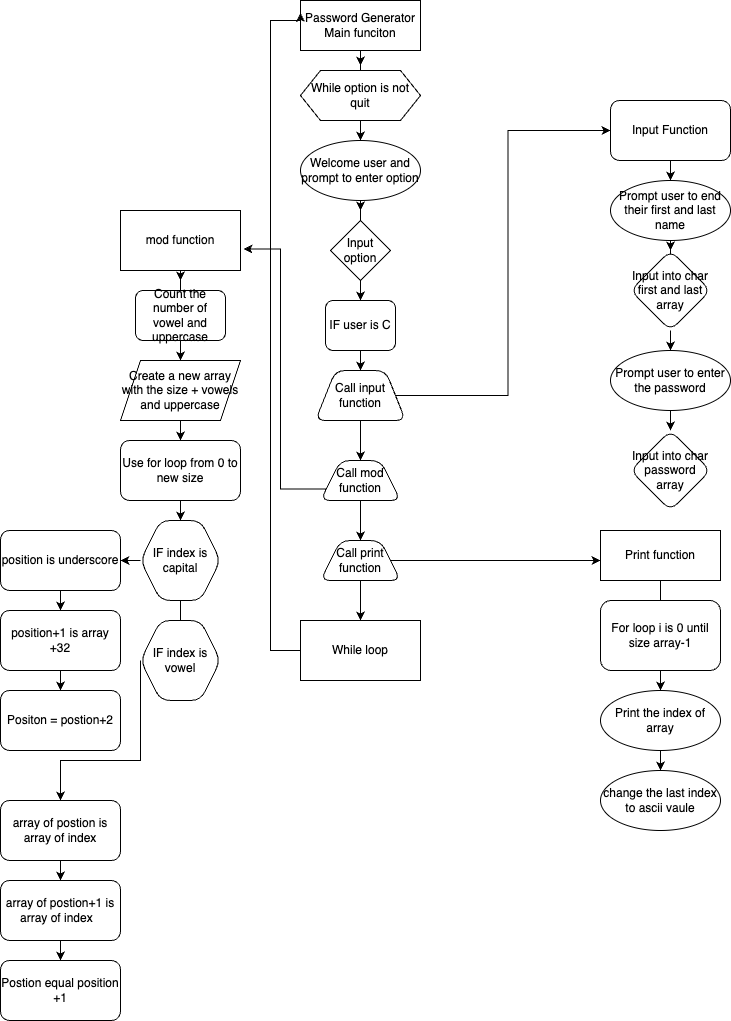

The diagram above was exported from draw.io. Its source (the exported page's mxGraphModel, read from the mxfile embedded in the PNG):
<mxGraphModel dx="946" dy="614" grid="1" gridSize="10" guides="1" tooltips="1" connect="1" arrows="1" fold="1" page="1" pageScale="1" pageWidth="850" pageHeight="1100" math="0" shadow="0">
  <root>
    <mxCell id="0" />
    <mxCell id="1" parent="0" />
    <mxCell id="WnFePd4RzDS0jpsiqAJY-4" style="edgeStyle=orthogonalEdgeStyle;rounded=0;orthogonalLoop=1;jettySize=auto;html=1;" edge="1" parent="1" source="WnFePd4RzDS0jpsiqAJY-2">
      <mxGeometry relative="1" as="geometry">
        <mxPoint x="360" y="115" as="targetPoint" />
      </mxGeometry>
    </mxCell>
    <mxCell id="WnFePd4RzDS0jpsiqAJY-2" value="Password Generator&lt;br&gt;Main funciton" style="rounded=0;whiteSpace=wrap;html=1;" vertex="1" parent="1">
      <mxGeometry x="300" y="50" width="120" height="50" as="geometry" />
    </mxCell>
    <mxCell id="WnFePd4RzDS0jpsiqAJY-7" style="edgeStyle=orthogonalEdgeStyle;rounded=0;orthogonalLoop=1;jettySize=auto;html=1;exitX=0.5;exitY=1;exitDx=0;exitDy=0;entryX=0.5;entryY=0;entryDx=0;entryDy=0;" edge="1" parent="1" source="WnFePd4RzDS0jpsiqAJY-5" target="WnFePd4RzDS0jpsiqAJY-6">
      <mxGeometry relative="1" as="geometry" />
    </mxCell>
    <mxCell id="WnFePd4RzDS0jpsiqAJY-5" value="While option is not quit" style="shape=hexagon;perimeter=hexagonPerimeter2;whiteSpace=wrap;html=1;fixedSize=1;" vertex="1" parent="1">
      <mxGeometry x="300" y="120" width="120" height="50" as="geometry" />
    </mxCell>
    <mxCell id="WnFePd4RzDS0jpsiqAJY-9" value="" style="edgeStyle=orthogonalEdgeStyle;rounded=0;orthogonalLoop=1;jettySize=auto;html=1;" edge="1" parent="1" source="WnFePd4RzDS0jpsiqAJY-6">
      <mxGeometry relative="1" as="geometry">
        <mxPoint x="360" y="260" as="targetPoint" />
      </mxGeometry>
    </mxCell>
    <mxCell id="WnFePd4RzDS0jpsiqAJY-6" value="Welcome user and prompt to enter option" style="ellipse;whiteSpace=wrap;html=1;" vertex="1" parent="1">
      <mxGeometry x="300" y="190" width="120" height="60" as="geometry" />
    </mxCell>
    <mxCell id="WnFePd4RzDS0jpsiqAJY-12" value="" style="edgeStyle=orthogonalEdgeStyle;rounded=0;orthogonalLoop=1;jettySize=auto;html=1;" edge="1" parent="1" target="WnFePd4RzDS0jpsiqAJY-11">
      <mxGeometry relative="1" as="geometry">
        <mxPoint x="355" y="290" as="sourcePoint" />
      </mxGeometry>
    </mxCell>
    <mxCell id="WnFePd4RzDS0jpsiqAJY-18" value="" style="edgeStyle=orthogonalEdgeStyle;rounded=0;orthogonalLoop=1;jettySize=auto;html=1;" edge="1" parent="1" source="WnFePd4RzDS0jpsiqAJY-11" target="WnFePd4RzDS0jpsiqAJY-15">
      <mxGeometry relative="1" as="geometry" />
    </mxCell>
    <mxCell id="WnFePd4RzDS0jpsiqAJY-11" value="IF user is C" style="rounded=1;whiteSpace=wrap;html=1;" vertex="1" parent="1">
      <mxGeometry x="325" y="350" width="70" height="50" as="geometry" />
    </mxCell>
    <mxCell id="WnFePd4RzDS0jpsiqAJY-13" value="Input option" style="rhombus;whiteSpace=wrap;html=1;" vertex="1" parent="1">
      <mxGeometry x="330" y="270" width="60" height="60" as="geometry" />
    </mxCell>
    <mxCell id="WnFePd4RzDS0jpsiqAJY-24" style="edgeStyle=orthogonalEdgeStyle;rounded=0;orthogonalLoop=1;jettySize=auto;html=1;entryX=0;entryY=0.5;entryDx=0;entryDy=0;" edge="1" parent="1" source="WnFePd4RzDS0jpsiqAJY-15" target="WnFePd4RzDS0jpsiqAJY-23">
      <mxGeometry relative="1" as="geometry" />
    </mxCell>
    <mxCell id="WnFePd4RzDS0jpsiqAJY-38" value="" style="edgeStyle=orthogonalEdgeStyle;rounded=0;orthogonalLoop=1;jettySize=auto;html=1;" edge="1" parent="1" source="WnFePd4RzDS0jpsiqAJY-15" target="WnFePd4RzDS0jpsiqAJY-37">
      <mxGeometry relative="1" as="geometry" />
    </mxCell>
    <mxCell id="WnFePd4RzDS0jpsiqAJY-15" value="Call input function" style="shape=trapezoid;perimeter=trapezoidPerimeter;whiteSpace=wrap;html=1;fixedSize=1;rounded=1;" vertex="1" parent="1">
      <mxGeometry x="315" y="420" width="90" height="50" as="geometry" />
    </mxCell>
    <mxCell id="WnFePd4RzDS0jpsiqAJY-26" value="" style="edgeStyle=orthogonalEdgeStyle;rounded=0;orthogonalLoop=1;jettySize=auto;html=1;" edge="1" parent="1" source="WnFePd4RzDS0jpsiqAJY-23" target="WnFePd4RzDS0jpsiqAJY-25">
      <mxGeometry relative="1" as="geometry" />
    </mxCell>
    <mxCell id="WnFePd4RzDS0jpsiqAJY-23" value="Input Function" style="whiteSpace=wrap;html=1;rounded=1;" vertex="1" parent="1">
      <mxGeometry x="610" y="150" width="120" height="60" as="geometry" />
    </mxCell>
    <mxCell id="WnFePd4RzDS0jpsiqAJY-28" value="" style="edgeStyle=orthogonalEdgeStyle;rounded=0;orthogonalLoop=1;jettySize=auto;html=1;" edge="1" parent="1" source="WnFePd4RzDS0jpsiqAJY-25" target="WnFePd4RzDS0jpsiqAJY-27">
      <mxGeometry relative="1" as="geometry" />
    </mxCell>
    <mxCell id="WnFePd4RzDS0jpsiqAJY-25" value="Prompt user to end their first and last name" style="ellipse;whiteSpace=wrap;html=1;rounded=1;" vertex="1" parent="1">
      <mxGeometry x="610" y="230" width="120" height="60" as="geometry" />
    </mxCell>
    <mxCell id="WnFePd4RzDS0jpsiqAJY-33" value="" style="edgeStyle=orthogonalEdgeStyle;rounded=0;orthogonalLoop=1;jettySize=auto;html=1;" edge="1" parent="1" source="WnFePd4RzDS0jpsiqAJY-27" target="WnFePd4RzDS0jpsiqAJY-32">
      <mxGeometry relative="1" as="geometry" />
    </mxCell>
    <mxCell id="WnFePd4RzDS0jpsiqAJY-27" value="Input into char first and last array" style="rhombus;whiteSpace=wrap;html=1;rounded=1;" vertex="1" parent="1">
      <mxGeometry x="630" y="300" width="80" height="80" as="geometry" />
    </mxCell>
    <mxCell id="WnFePd4RzDS0jpsiqAJY-36" style="edgeStyle=orthogonalEdgeStyle;rounded=0;orthogonalLoop=1;jettySize=auto;html=1;exitX=0.5;exitY=1;exitDx=0;exitDy=0;entryX=0.5;entryY=0;entryDx=0;entryDy=0;" edge="1" parent="1" source="WnFePd4RzDS0jpsiqAJY-32" target="WnFePd4RzDS0jpsiqAJY-34">
      <mxGeometry relative="1" as="geometry" />
    </mxCell>
    <mxCell id="WnFePd4RzDS0jpsiqAJY-32" value="Prompt user to enter the password" style="ellipse;whiteSpace=wrap;html=1;rounded=1;" vertex="1" parent="1">
      <mxGeometry x="610" y="400" width="120" height="60" as="geometry" />
    </mxCell>
    <mxCell id="WnFePd4RzDS0jpsiqAJY-34" value="Input into char password array" style="rhombus;whiteSpace=wrap;html=1;rounded=1;" vertex="1" parent="1">
      <mxGeometry x="630" y="480" width="80" height="80" as="geometry" />
    </mxCell>
    <mxCell id="WnFePd4RzDS0jpsiqAJY-42" style="edgeStyle=orthogonalEdgeStyle;rounded=0;orthogonalLoop=1;jettySize=auto;html=1;exitX=0;exitY=0.75;exitDx=0;exitDy=0;entryX=1.025;entryY=0.642;entryDx=0;entryDy=0;entryPerimeter=0;" edge="1" parent="1" source="WnFePd4RzDS0jpsiqAJY-37" target="WnFePd4RzDS0jpsiqAJY-41">
      <mxGeometry relative="1" as="geometry">
        <Array as="points">
          <mxPoint x="280" y="539" />
          <mxPoint x="280" y="299" />
        </Array>
      </mxGeometry>
    </mxCell>
    <mxCell id="WnFePd4RzDS0jpsiqAJY-79" value="" style="edgeStyle=orthogonalEdgeStyle;rounded=0;orthogonalLoop=1;jettySize=auto;html=1;" edge="1" parent="1" source="WnFePd4RzDS0jpsiqAJY-37" target="WnFePd4RzDS0jpsiqAJY-78">
      <mxGeometry relative="1" as="geometry" />
    </mxCell>
    <mxCell id="WnFePd4RzDS0jpsiqAJY-37" value="Call mod function" style="shape=trapezoid;perimeter=trapezoidPerimeter;whiteSpace=wrap;html=1;fixedSize=1;rounded=1;" vertex="1" parent="1">
      <mxGeometry x="320" y="510" width="80" height="40" as="geometry" />
    </mxCell>
    <mxCell id="WnFePd4RzDS0jpsiqAJY-44" style="edgeStyle=orthogonalEdgeStyle;rounded=0;orthogonalLoop=1;jettySize=auto;html=1;" edge="1" parent="1" source="WnFePd4RzDS0jpsiqAJY-41">
      <mxGeometry relative="1" as="geometry">
        <mxPoint x="180" y="330" as="targetPoint" />
      </mxGeometry>
    </mxCell>
    <mxCell id="WnFePd4RzDS0jpsiqAJY-41" value="mod function" style="rounded=0;whiteSpace=wrap;html=1;" vertex="1" parent="1">
      <mxGeometry x="120" y="260" width="120" height="60" as="geometry" />
    </mxCell>
    <mxCell id="WnFePd4RzDS0jpsiqAJY-50" style="edgeStyle=orthogonalEdgeStyle;rounded=0;orthogonalLoop=1;jettySize=auto;html=1;entryX=0.5;entryY=0;entryDx=0;entryDy=0;" edge="1" parent="1" source="WnFePd4RzDS0jpsiqAJY-48" target="WnFePd4RzDS0jpsiqAJY-49">
      <mxGeometry relative="1" as="geometry" />
    </mxCell>
    <mxCell id="WnFePd4RzDS0jpsiqAJY-48" value="Count the number of vowel and uppercase" style="rounded=1;whiteSpace=wrap;html=1;" vertex="1" parent="1">
      <mxGeometry x="135" y="340" width="90" height="50" as="geometry" />
    </mxCell>
    <mxCell id="WnFePd4RzDS0jpsiqAJY-53" style="edgeStyle=orthogonalEdgeStyle;rounded=0;orthogonalLoop=1;jettySize=auto;html=1;" edge="1" parent="1" source="WnFePd4RzDS0jpsiqAJY-49" target="WnFePd4RzDS0jpsiqAJY-51">
      <mxGeometry relative="1" as="geometry" />
    </mxCell>
    <mxCell id="WnFePd4RzDS0jpsiqAJY-49" value="Create a new array with the size + vowels and uppercase" style="shape=parallelogram;perimeter=parallelogramPerimeter;whiteSpace=wrap;html=1;fixedSize=1;" vertex="1" parent="1">
      <mxGeometry x="120" y="410" width="120" height="60" as="geometry" />
    </mxCell>
    <mxCell id="WnFePd4RzDS0jpsiqAJY-56" value="" style="edgeStyle=orthogonalEdgeStyle;rounded=0;orthogonalLoop=1;jettySize=auto;html=1;" edge="1" parent="1" source="WnFePd4RzDS0jpsiqAJY-51" target="WnFePd4RzDS0jpsiqAJY-55">
      <mxGeometry relative="1" as="geometry" />
    </mxCell>
    <mxCell id="WnFePd4RzDS0jpsiqAJY-51" value="Use for loop from 0 to new size" style="rounded=1;whiteSpace=wrap;html=1;" vertex="1" parent="1">
      <mxGeometry x="120" y="490" width="120" height="60" as="geometry" />
    </mxCell>
    <mxCell id="WnFePd4RzDS0jpsiqAJY-58" style="edgeStyle=orthogonalEdgeStyle;rounded=0;orthogonalLoop=1;jettySize=auto;html=1;exitX=0;exitY=0.5;exitDx=0;exitDy=0;entryX=1;entryY=0.5;entryDx=0;entryDy=0;" edge="1" parent="1" source="WnFePd4RzDS0jpsiqAJY-55">
      <mxGeometry relative="1" as="geometry">
        <mxPoint x="120" y="610" as="targetPoint" />
      </mxGeometry>
    </mxCell>
    <mxCell id="WnFePd4RzDS0jpsiqAJY-66" style="edgeStyle=orthogonalEdgeStyle;rounded=0;orthogonalLoop=1;jettySize=auto;html=1;" edge="1" parent="1" source="WnFePd4RzDS0jpsiqAJY-55">
      <mxGeometry relative="1" as="geometry">
        <mxPoint x="180" y="650" as="targetPoint" />
      </mxGeometry>
    </mxCell>
    <mxCell id="WnFePd4RzDS0jpsiqAJY-55" value="IF index is capital" style="shape=hexagon;perimeter=hexagonPerimeter2;whiteSpace=wrap;html=1;fixedSize=1;rounded=1;" vertex="1" parent="1">
      <mxGeometry x="140" y="570" width="80" height="80" as="geometry" />
    </mxCell>
    <mxCell id="WnFePd4RzDS0jpsiqAJY-61" value="" style="edgeStyle=orthogonalEdgeStyle;rounded=0;orthogonalLoop=1;jettySize=auto;html=1;" edge="1" parent="1" source="WnFePd4RzDS0jpsiqAJY-59" target="WnFePd4RzDS0jpsiqAJY-60">
      <mxGeometry relative="1" as="geometry" />
    </mxCell>
    <mxCell id="WnFePd4RzDS0jpsiqAJY-59" value="position is underscore" style="rounded=1;whiteSpace=wrap;html=1;" vertex="1" parent="1">
      <mxGeometry y="580" width="120" height="60" as="geometry" />
    </mxCell>
    <mxCell id="WnFePd4RzDS0jpsiqAJY-63" value="" style="edgeStyle=orthogonalEdgeStyle;rounded=0;orthogonalLoop=1;jettySize=auto;html=1;" edge="1" parent="1" source="WnFePd4RzDS0jpsiqAJY-60" target="WnFePd4RzDS0jpsiqAJY-62">
      <mxGeometry relative="1" as="geometry" />
    </mxCell>
    <mxCell id="WnFePd4RzDS0jpsiqAJY-60" value="position+1 is array +32" style="whiteSpace=wrap;html=1;rounded=1;" vertex="1" parent="1">
      <mxGeometry y="660" width="120" height="60" as="geometry" />
    </mxCell>
    <mxCell id="WnFePd4RzDS0jpsiqAJY-62" value="Positon = postion+2" style="whiteSpace=wrap;html=1;rounded=1;" vertex="1" parent="1">
      <mxGeometry y="740" width="120" height="60" as="geometry" />
    </mxCell>
    <mxCell id="WnFePd4RzDS0jpsiqAJY-70" style="edgeStyle=orthogonalEdgeStyle;rounded=0;orthogonalLoop=1;jettySize=auto;html=1;exitX=0;exitY=0.5;exitDx=0;exitDy=0;" edge="1" parent="1" source="WnFePd4RzDS0jpsiqAJY-64">
      <mxGeometry relative="1" as="geometry">
        <mxPoint x="60" y="850" as="targetPoint" />
        <Array as="points">
          <mxPoint x="140" y="810" />
          <mxPoint x="60" y="810" />
        </Array>
      </mxGeometry>
    </mxCell>
    <mxCell id="WnFePd4RzDS0jpsiqAJY-64" value="IF index is vowel" style="shape=hexagon;perimeter=hexagonPerimeter2;whiteSpace=wrap;html=1;fixedSize=1;rounded=1;" vertex="1" parent="1">
      <mxGeometry x="140" y="670" width="80" height="80" as="geometry" />
    </mxCell>
    <mxCell id="WnFePd4RzDS0jpsiqAJY-73" style="edgeStyle=orthogonalEdgeStyle;rounded=0;orthogonalLoop=1;jettySize=auto;html=1;" edge="1" parent="1" source="WnFePd4RzDS0jpsiqAJY-71" target="WnFePd4RzDS0jpsiqAJY-72">
      <mxGeometry relative="1" as="geometry" />
    </mxCell>
    <mxCell id="WnFePd4RzDS0jpsiqAJY-71" value="array of postion is array of index" style="rounded=1;whiteSpace=wrap;html=1;" vertex="1" parent="1">
      <mxGeometry y="850" width="120" height="60" as="geometry" />
    </mxCell>
    <mxCell id="WnFePd4RzDS0jpsiqAJY-75" style="edgeStyle=orthogonalEdgeStyle;rounded=0;orthogonalLoop=1;jettySize=auto;html=1;exitX=0.5;exitY=1;exitDx=0;exitDy=0;entryX=0.5;entryY=0;entryDx=0;entryDy=0;" edge="1" parent="1" source="WnFePd4RzDS0jpsiqAJY-72" target="WnFePd4RzDS0jpsiqAJY-74">
      <mxGeometry relative="1" as="geometry" />
    </mxCell>
    <mxCell id="WnFePd4RzDS0jpsiqAJY-72" value="array of postion+1 is array of index&lt;span style=&quot;white-space: pre;&quot;&gt;&#09;&lt;/span&gt;" style="rounded=1;whiteSpace=wrap;html=1;" vertex="1" parent="1">
      <mxGeometry y="930" width="120" height="60" as="geometry" />
    </mxCell>
    <mxCell id="WnFePd4RzDS0jpsiqAJY-74" value="Postion equal position +1" style="rounded=1;whiteSpace=wrap;html=1;" vertex="1" parent="1">
      <mxGeometry y="1010" width="120" height="60" as="geometry" />
    </mxCell>
    <mxCell id="WnFePd4RzDS0jpsiqAJY-81" style="edgeStyle=orthogonalEdgeStyle;rounded=0;orthogonalLoop=1;jettySize=auto;html=1;" edge="1" parent="1" source="WnFePd4RzDS0jpsiqAJY-78">
      <mxGeometry relative="1" as="geometry">
        <mxPoint x="600" y="610" as="targetPoint" />
      </mxGeometry>
    </mxCell>
    <mxCell id="WnFePd4RzDS0jpsiqAJY-90" value="" style="edgeStyle=orthogonalEdgeStyle;rounded=0;orthogonalLoop=1;jettySize=auto;html=1;" edge="1" parent="1" source="WnFePd4RzDS0jpsiqAJY-78" target="WnFePd4RzDS0jpsiqAJY-89">
      <mxGeometry relative="1" as="geometry" />
    </mxCell>
    <mxCell id="WnFePd4RzDS0jpsiqAJY-78" value="Call print function" style="shape=trapezoid;perimeter=trapezoidPerimeter;whiteSpace=wrap;html=1;fixedSize=1;rounded=1;" vertex="1" parent="1">
      <mxGeometry x="320" y="590" width="80" height="40" as="geometry" />
    </mxCell>
    <mxCell id="WnFePd4RzDS0jpsiqAJY-96" style="edgeStyle=orthogonalEdgeStyle;rounded=0;orthogonalLoop=1;jettySize=auto;html=1;" edge="1" parent="1" source="WnFePd4RzDS0jpsiqAJY-82">
      <mxGeometry relative="1" as="geometry">
        <mxPoint x="660" y="625" as="targetPoint" />
      </mxGeometry>
    </mxCell>
    <mxCell id="WnFePd4RzDS0jpsiqAJY-82" value="Print function" style="rounded=0;whiteSpace=wrap;html=1;" vertex="1" parent="1">
      <mxGeometry x="600" y="580" width="120" height="50" as="geometry" />
    </mxCell>
    <mxCell id="WnFePd4RzDS0jpsiqAJY-97" value="" style="edgeStyle=orthogonalEdgeStyle;rounded=0;orthogonalLoop=1;jettySize=auto;html=1;" edge="1" parent="1" source="WnFePd4RzDS0jpsiqAJY-84" target="WnFePd4RzDS0jpsiqAJY-94">
      <mxGeometry relative="1" as="geometry" />
    </mxCell>
    <mxCell id="WnFePd4RzDS0jpsiqAJY-84" value="For loop i is 0 until size array-1" style="rounded=1;whiteSpace=wrap;html=1;" vertex="1" parent="1">
      <mxGeometry x="600" y="650" width="120" height="70" as="geometry" />
    </mxCell>
    <mxCell id="WnFePd4RzDS0jpsiqAJY-92" style="edgeStyle=orthogonalEdgeStyle;rounded=0;orthogonalLoop=1;jettySize=auto;html=1;entryX=0;entryY=0.25;entryDx=0;entryDy=0;" edge="1" parent="1" source="WnFePd4RzDS0jpsiqAJY-89" target="WnFePd4RzDS0jpsiqAJY-2">
      <mxGeometry relative="1" as="geometry">
        <mxPoint x="290" y="70" as="targetPoint" />
        <Array as="points">
          <mxPoint x="270" y="700" />
          <mxPoint x="270" y="70" />
          <mxPoint x="300" y="70" />
        </Array>
      </mxGeometry>
    </mxCell>
    <mxCell id="WnFePd4RzDS0jpsiqAJY-89" value="While loop" style="rounded=0;whiteSpace=wrap;html=1;" vertex="1" parent="1">
      <mxGeometry x="300" y="670" width="120" height="60" as="geometry" />
    </mxCell>
    <mxCell id="WnFePd4RzDS0jpsiqAJY-99" value="" style="edgeStyle=orthogonalEdgeStyle;rounded=0;orthogonalLoop=1;jettySize=auto;html=1;" edge="1" parent="1" source="WnFePd4RzDS0jpsiqAJY-94" target="WnFePd4RzDS0jpsiqAJY-98">
      <mxGeometry relative="1" as="geometry" />
    </mxCell>
    <mxCell id="WnFePd4RzDS0jpsiqAJY-94" value="Print the index of array" style="ellipse;whiteSpace=wrap;html=1;rounded=1;" vertex="1" parent="1">
      <mxGeometry x="600" y="740" width="120" height="60" as="geometry" />
    </mxCell>
    <mxCell id="WnFePd4RzDS0jpsiqAJY-98" value="change the last index to ascii vaule" style="ellipse;whiteSpace=wrap;html=1;rounded=1;" vertex="1" parent="1">
      <mxGeometry x="600" y="820" width="120" height="60" as="geometry" />
    </mxCell>
  </root>
</mxGraphModel>